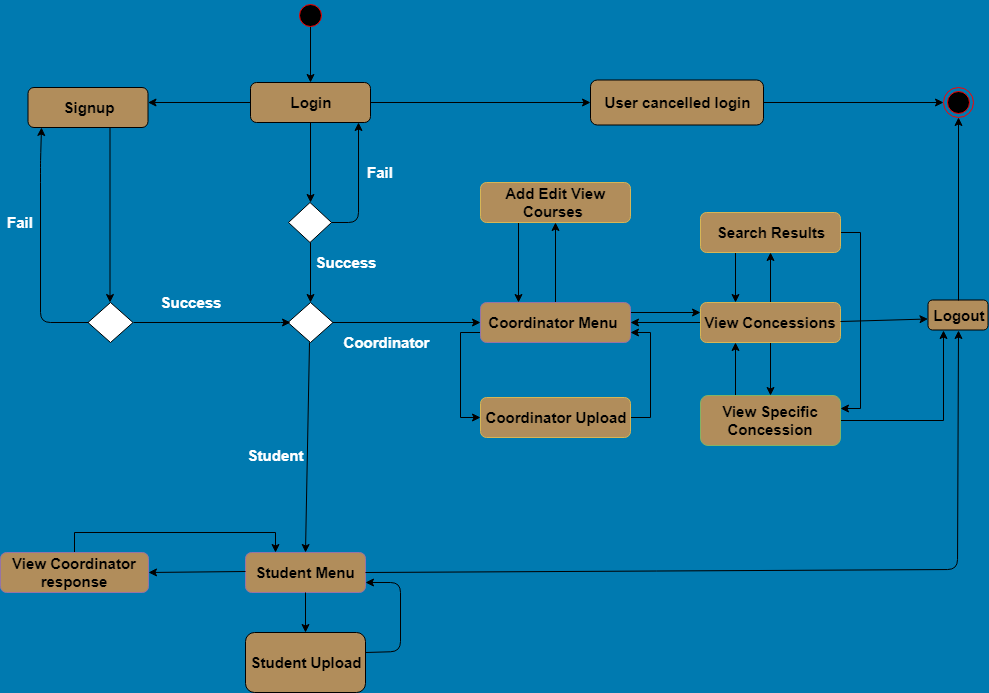

The diagram above was exported from draw.io. Its source (the exported page's mxGraphModel, read from the mxfile embedded in the PNG):
<mxGraphModel dx="1078" dy="403" grid="1" gridSize="10" guides="1" tooltips="1" connect="1" arrows="1" fold="1" page="1" pageScale="1" pageWidth="1100" pageHeight="850" background="#007AB0" math="0" shadow="0">
  <root>
    <mxCell id="0" />
    <mxCell id="1" parent="0" />
    <mxCell id="4" value="" style="endArrow=classic;html=1;entryX=0.5;entryY=0;" parent="1" target="5" edge="1">
      <mxGeometry width="50" height="50" relative="1" as="geometry">
        <mxPoint x="350" y="50" as="sourcePoint" />
        <mxPoint x="425" y="100" as="targetPoint" />
      </mxGeometry>
    </mxCell>
    <mxCell id="5" value="&lt;b&gt;&lt;font style=&quot;font-size: 15px&quot;&gt;Login&lt;/font&gt;&lt;/b&gt;" style="rounded=1;whiteSpace=wrap;html=1;fillColor=#B18D5B;" parent="1" vertex="1">
      <mxGeometry x="290" y="110" width="120" height="40" as="geometry" />
    </mxCell>
    <mxCell id="6" value="&lt;b&gt;&lt;font style=&quot;font-size: 15px&quot;&gt;User cancelled login&lt;/font&gt;&lt;/b&gt;" style="rounded=1;whiteSpace=wrap;html=1;fillColor=#B18D5B;" parent="1" vertex="1">
      <mxGeometry x="630" y="107.5" width="173" height="45" as="geometry" />
    </mxCell>
    <mxCell id="10" value="" style="endArrow=classic;html=1;exitX=1;exitY=0.5;entryX=0;entryY=0.5;" parent="1" source="5" target="6" edge="1">
      <mxGeometry width="50" height="50" relative="1" as="geometry">
        <mxPoint x="490" y="130" as="sourcePoint" />
        <mxPoint x="520" y="130" as="targetPoint" />
      </mxGeometry>
    </mxCell>
    <mxCell id="11" value="" style="ellipse;html=1;shape=endState;fillColor=#000000;strokeColor=#ff0000;" parent="1" vertex="1">
      <mxGeometry x="982.5" y="115" width="30" height="30" as="geometry" />
    </mxCell>
    <mxCell id="12" value="" style="ellipse;html=1;shape=startState;fillColor=#000000;strokeColor=#ff0000;" parent="1" vertex="1">
      <mxGeometry x="334.5" y="28" width="30" height="30" as="geometry" />
    </mxCell>
    <mxCell id="15" value="" style="endArrow=classic;html=1;exitX=1;exitY=0.5;entryX=0;entryY=0.5;" parent="1" source="6" target="11" edge="1">
      <mxGeometry width="50" height="50" relative="1" as="geometry">
        <mxPoint x="867.5" y="127.5" as="sourcePoint" />
        <mxPoint x="927.5" y="127.5" as="targetPoint" />
      </mxGeometry>
    </mxCell>
    <mxCell id="19" value="" style="endArrow=classic;html=1;entryX=0.5;entryY=0;exitX=0.5;exitY=1;" parent="1" source="5" target="23" edge="1">
      <mxGeometry width="50" height="50" relative="1" as="geometry">
        <mxPoint x="360" y="160" as="sourcePoint" />
        <mxPoint x="360" y="225.5" as="targetPoint" />
      </mxGeometry>
    </mxCell>
    <mxCell id="20" value="" style="endArrow=classic;html=1;" parent="1" edge="1">
      <mxGeometry width="50" height="50" relative="1" as="geometry">
        <mxPoint x="290" y="130" as="sourcePoint" />
        <mxPoint x="187.5" y="130" as="targetPoint" />
      </mxGeometry>
    </mxCell>
    <mxCell id="22" value="&lt;b&gt;&lt;font style=&quot;font-size: 15px&quot;&gt;Signup&lt;/font&gt;&lt;/b&gt;" style="rounded=1;whiteSpace=wrap;html=1;fillColor=#B18D5B;" parent="1" vertex="1">
      <mxGeometry x="67.5" y="115" width="120" height="40" as="geometry" />
    </mxCell>
    <mxCell id="23" value="" style="rhombus;whiteSpace=wrap;html=1;fillColor=#ffffff;strokeColor=#000000;" parent="1" vertex="1">
      <mxGeometry x="328" y="230" width="43" height="40" as="geometry" />
    </mxCell>
    <mxCell id="27" value="" style="endArrow=classic;html=1;entryX=0.9;entryY=1;entryPerimeter=0;" parent="1" source="23" target="5" edge="1">
      <mxGeometry width="50" height="50" relative="1" as="geometry">
        <mxPoint x="380" y="250" as="sourcePoint" />
        <mxPoint x="398" y="190" as="targetPoint" />
        <Array as="points">
          <mxPoint x="398" y="250" />
        </Array>
      </mxGeometry>
    </mxCell>
    <mxCell id="30" value="&lt;font color=&quot;#ffffff&quot; size=&quot;1&quot;&gt;&lt;b style=&quot;font-size: 15px&quot;&gt;Fail&lt;/b&gt;&lt;/font&gt;" style="text;html=1;strokeColor=none;fillColor=none;align=center;verticalAlign=middle;whiteSpace=wrap;rounded=0;" parent="1" vertex="1">
      <mxGeometry x="400" y="190" width="40" height="20" as="geometry" />
    </mxCell>
    <mxCell id="31" value="" style="endArrow=classic;html=1;entryX=0.5;entryY=0;exitX=0.5;exitY=1;" parent="1" source="23" target="33" edge="1">
      <mxGeometry width="50" height="50" relative="1" as="geometry">
        <mxPoint x="360" y="290" as="sourcePoint" />
        <mxPoint x="360" y="330" as="targetPoint" />
      </mxGeometry>
    </mxCell>
    <mxCell id="32" value="&lt;font color=&quot;#ffffff&quot; size=&quot;1&quot;&gt;&lt;b style=&quot;font-size: 15px&quot;&gt;Success&lt;/b&gt;&lt;/font&gt;" style="text;html=1;strokeColor=none;fillColor=none;align=center;verticalAlign=middle;whiteSpace=wrap;rounded=0;" parent="1" vertex="1">
      <mxGeometry x="364.5" y="280" width="40" height="20" as="geometry" />
    </mxCell>
    <mxCell id="33" value="" style="rhombus;whiteSpace=wrap;html=1;fillColor=#ffffff;strokeColor=#000000;" parent="1" vertex="1">
      <mxGeometry x="327.5" y="330" width="45" height="40" as="geometry" />
    </mxCell>
    <mxCell id="34" value="" style="endArrow=classic;html=1;exitX=1;exitY=0.5;entryX=0;entryY=0.5;" parent="1" target="81" edge="1">
      <mxGeometry width="50" height="50" relative="1" as="geometry">
        <mxPoint x="372.5" y="350" as="sourcePoint" />
        <mxPoint x="494.5" y="350.5" as="targetPoint" />
      </mxGeometry>
    </mxCell>
    <mxCell id="35" value="&lt;font color=&quot;#ffffff&quot; size=&quot;1&quot;&gt;&lt;b style=&quot;font-size: 15px&quot;&gt;Coordinator&lt;/b&gt;&lt;/font&gt;" style="text;html=1;strokeColor=none;fillColor=none;align=center;verticalAlign=middle;whiteSpace=wrap;rounded=0;" parent="1" vertex="1">
      <mxGeometry x="405" y="360" width="40" height="20" as="geometry" />
    </mxCell>
    <mxCell id="108" value="" style="edgeStyle=orthogonalEdgeStyle;rounded=0;html=1;jettySize=auto;orthogonalLoop=1;" parent="1" source="36" target="107" edge="1">
      <mxGeometry relative="1" as="geometry" />
    </mxCell>
    <mxCell id="141" value="" style="edgeStyle=orthogonalEdgeStyle;rounded=0;html=1;jettySize=auto;orthogonalLoop=1;" edge="1" parent="1" source="36" target="140">
      <mxGeometry relative="1" as="geometry" />
    </mxCell>
    <mxCell id="146" style="edgeStyle=orthogonalEdgeStyle;rounded=0;html=1;exitX=0;exitY=0.5;entryX=1;entryY=0.5;jettySize=auto;orthogonalLoop=1;" edge="1" parent="1" source="36" target="81">
      <mxGeometry relative="1" as="geometry" />
    </mxCell>
    <mxCell id="36" value="&lt;b&gt;&lt;font style=&quot;font-size: 15px&quot;&gt;View Concessions&lt;/font&gt;&lt;/b&gt;" style="rounded=1;whiteSpace=wrap;html=1;fillColor=#B18D5B;strokeColor=#d6b656;" parent="1" vertex="1">
      <mxGeometry x="740" y="330" width="140" height="40" as="geometry" />
    </mxCell>
    <mxCell id="142" style="edgeStyle=orthogonalEdgeStyle;rounded=0;html=1;exitX=0.25;exitY=1;entryX=0.25;entryY=0;jettySize=auto;orthogonalLoop=1;" edge="1" parent="1" source="140" target="36">
      <mxGeometry relative="1" as="geometry" />
    </mxCell>
    <mxCell id="143" style="edgeStyle=orthogonalEdgeStyle;rounded=0;html=1;exitX=1;exitY=0.5;entryX=1;entryY=0.25;jettySize=auto;orthogonalLoop=1;" edge="1" parent="1" source="140" target="107">
      <mxGeometry relative="1" as="geometry" />
    </mxCell>
    <mxCell id="140" value="&lt;b&gt;&lt;font style=&quot;font-size: 15px&quot;&gt;Search Results&lt;/font&gt;&lt;/b&gt;" style="rounded=1;whiteSpace=wrap;html=1;fillColor=#B18D5B;strokeColor=#d6b656;" vertex="1" parent="1">
      <mxGeometry x="740" y="240" width="140" height="40" as="geometry" />
    </mxCell>
    <mxCell id="113" style="edgeStyle=orthogonalEdgeStyle;rounded=0;html=1;exitX=0.25;exitY=0;entryX=0.25;entryY=1;jettySize=auto;orthogonalLoop=1;" parent="1" source="107" target="36" edge="1">
      <mxGeometry relative="1" as="geometry" />
    </mxCell>
    <mxCell id="114" style="edgeStyle=orthogonalEdgeStyle;rounded=0;html=1;exitX=1;exitY=0.5;entryX=0.25;entryY=1;jettySize=auto;orthogonalLoop=1;" parent="1" source="107" target="50" edge="1">
      <mxGeometry relative="1" as="geometry" />
    </mxCell>
    <mxCell id="107" value="&lt;b&gt;&lt;font style=&quot;font-size: 15px&quot;&gt;View Specific Concession&lt;/font&gt;&lt;/b&gt;" style="rounded=1;whiteSpace=wrap;html=1;fillColor=#B18D5B;strokeColor=#82b366;" parent="1" vertex="1">
      <mxGeometry x="740" y="423" width="140" height="50" as="geometry" />
    </mxCell>
    <mxCell id="38" value="" style="endArrow=classic;html=1;entryX=0.5;entryY=0;" parent="1" target="89" edge="1">
      <mxGeometry width="50" height="50" relative="1" as="geometry">
        <mxPoint x="349" y="370" as="sourcePoint" />
        <mxPoint x="349" y="430" as="targetPoint" />
      </mxGeometry>
    </mxCell>
    <mxCell id="40" value="&lt;font color=&quot;#ffffff&quot; size=&quot;1&quot;&gt;&lt;b style=&quot;font-size: 15px&quot;&gt;Student&lt;/b&gt;&lt;/font&gt;" style="text;html=1;strokeColor=none;fillColor=none;align=center;verticalAlign=middle;whiteSpace=wrap;rounded=0;" parent="1" vertex="1">
      <mxGeometry x="294.5" y="473" width="40" height="20" as="geometry" />
    </mxCell>
    <mxCell id="42" value="&lt;b&gt;&lt;font style=&quot;font-size: 15px&quot;&gt;Student Upload&lt;/font&gt;&lt;/b&gt;" style="rounded=1;whiteSpace=wrap;html=1;fillColor=#B18D5B;" parent="1" vertex="1">
      <mxGeometry x="285" y="660" width="120" height="60" as="geometry" />
    </mxCell>
    <mxCell id="89" value="&lt;b&gt;&lt;font style=&quot;font-size: 15px&quot;&gt;Student Menu&lt;/font&gt;&lt;/b&gt;" style="rounded=1;whiteSpace=wrap;html=1;fillColor=#B18D5B;strokeColor=#9673a6;" parent="1" vertex="1">
      <mxGeometry x="285" y="580" width="120" height="40" as="geometry" />
    </mxCell>
    <mxCell id="137" style="edgeStyle=orthogonalEdgeStyle;rounded=0;html=1;exitX=0.5;exitY=0;entryX=0.25;entryY=0;jettySize=auto;orthogonalLoop=1;" parent="1" source="132" target="89" edge="1">
      <mxGeometry relative="1" as="geometry" />
    </mxCell>
    <mxCell id="132" value="&lt;span style=&quot;font-size: 15px&quot;&gt;&lt;b&gt;View Coordinator response&lt;/b&gt;&lt;/span&gt;" style="rounded=1;whiteSpace=wrap;html=1;fillColor=#B18D5B;strokeColor=#9673a6;" parent="1" vertex="1">
      <mxGeometry x="40" y="580" width="148" height="40" as="geometry" />
    </mxCell>
    <mxCell id="50" value="&lt;b&gt;&lt;font style=&quot;font-size: 15px&quot;&gt;Logout&lt;/font&gt;&lt;/b&gt;" style="rounded=1;whiteSpace=wrap;html=1;fillColor=#B18D5B;" parent="1" vertex="1">
      <mxGeometry x="967.5" y="327.5" width="60" height="30" as="geometry" />
    </mxCell>
    <mxCell id="51" value="" style="endArrow=classic;html=1;entryX=0.5;entryY=1;exitX=0.5;exitY=0;" parent="1" source="50" target="11" edge="1">
      <mxGeometry width="50" height="50" relative="1" as="geometry">
        <mxPoint x="992" y="310" as="sourcePoint" />
        <mxPoint x="991.5" y="217.5" as="targetPoint" />
      </mxGeometry>
    </mxCell>
    <mxCell id="52" value="" style="endArrow=classic;html=1;exitX=1;exitY=0.475;exitPerimeter=0;" parent="1" source="36" edge="1">
      <mxGeometry width="50" height="50" relative="1" as="geometry">
        <mxPoint x="937.5" y="346.5" as="sourcePoint" />
        <mxPoint x="967.5" y="346.5" as="targetPoint" />
      </mxGeometry>
    </mxCell>
    <mxCell id="53" value="" style="endArrow=classic;html=1;entryX=0.5;entryY=1;exitX=1;exitY=0.5;" parent="1" source="89" target="50" edge="1">
      <mxGeometry width="50" height="50" relative="1" as="geometry">
        <mxPoint x="592.5" y="597.1666666666667" as="sourcePoint" />
        <mxPoint x="992.5" y="507.5" as="targetPoint" />
        <Array as="points">
          <mxPoint x="997" y="597" />
        </Array>
      </mxGeometry>
    </mxCell>
    <mxCell id="54" value="" style="endArrow=classic;html=1;exitX=1;exitY=0.5;" parent="1" edge="1">
      <mxGeometry width="50" height="50" relative="1" as="geometry">
        <mxPoint x="149.5" y="155" as="sourcePoint" />
        <mxPoint x="149.5" y="330" as="targetPoint" />
      </mxGeometry>
    </mxCell>
    <mxCell id="55" value="" style="rhombus;whiteSpace=wrap;html=1;fillColor=#ffffff;strokeColor=#000000;" parent="1" vertex="1">
      <mxGeometry x="127.5" y="330" width="45" height="40" as="geometry" />
    </mxCell>
    <mxCell id="56" value="" style="endArrow=classic;html=1;exitX=1;exitY=0.5;" parent="1" source="55" edge="1">
      <mxGeometry width="50" height="50" relative="1" as="geometry">
        <mxPoint x="232.5" y="350" as="sourcePoint" />
        <mxPoint x="330" y="350" as="targetPoint" />
        <Array as="points">
          <mxPoint x="330" y="350" />
        </Array>
      </mxGeometry>
    </mxCell>
    <mxCell id="57" value="&lt;font color=&quot;#ffffff&quot; size=&quot;1&quot;&gt;&lt;b style=&quot;font-size: 15px&quot;&gt;Success&lt;/b&gt;&lt;/font&gt;" style="text;html=1;strokeColor=none;fillColor=none;align=center;verticalAlign=middle;whiteSpace=wrap;rounded=0;" parent="1" vertex="1">
      <mxGeometry x="210" y="320" width="40" height="20" as="geometry" />
    </mxCell>
    <mxCell id="59" value="" style="endArrow=classic;html=1;exitX=0;exitY=0.5;entryX=0.113;entryY=1;entryPerimeter=0;" parent="1" source="55" target="22" edge="1">
      <mxGeometry width="50" height="50" relative="1" as="geometry">
        <mxPoint x="150" y="345" as="sourcePoint" />
        <mxPoint x="80" y="170" as="targetPoint" />
        <Array as="points">
          <mxPoint x="80" y="350" />
          <mxPoint x="80" y="200" />
          <mxPoint x="80" y="190" />
        </Array>
      </mxGeometry>
    </mxCell>
    <mxCell id="60" value="&lt;font color=&quot;#ffffff&quot; size=&quot;1&quot;&gt;&lt;b style=&quot;font-size: 15px&quot;&gt;Fail&lt;/b&gt;&lt;/font&gt;" style="text;html=1;strokeColor=none;fillColor=none;align=center;verticalAlign=middle;whiteSpace=wrap;rounded=0;" parent="1" vertex="1">
      <mxGeometry x="40" y="240" width="40" height="20" as="geometry" />
    </mxCell>
    <mxCell id="126" value="" style="edgeStyle=orthogonalEdgeStyle;rounded=0;html=1;jettySize=auto;orthogonalLoop=1;entryX=0.5;entryY=1;" parent="1" source="81" target="101" edge="1">
      <mxGeometry relative="1" as="geometry">
        <mxPoint x="732.5" y="301.5" as="targetPoint" />
      </mxGeometry>
    </mxCell>
    <mxCell id="139" style="edgeStyle=orthogonalEdgeStyle;rounded=0;html=1;exitX=1;exitY=0.25;entryX=0;entryY=0.25;jettySize=auto;orthogonalLoop=1;" edge="1" parent="1" source="81" target="36">
      <mxGeometry relative="1" as="geometry" />
    </mxCell>
    <mxCell id="147" style="edgeStyle=orthogonalEdgeStyle;rounded=0;html=1;exitX=0;exitY=0.75;entryX=0;entryY=0.5;jettySize=auto;orthogonalLoop=1;" edge="1" parent="1" source="81" target="115">
      <mxGeometry relative="1" as="geometry" />
    </mxCell>
    <mxCell id="81" value="&lt;b&gt;&lt;font style=&quot;font-size: 15px&quot;&gt;Coordinator Menu&amp;nbsp;&lt;/font&gt;&lt;/b&gt;" style="rounded=1;whiteSpace=wrap;html=1;fillColor=#B18D5B;strokeColor=#9673a6;" parent="1" vertex="1">
      <mxGeometry x="520" y="330" width="150" height="40" as="geometry" />
    </mxCell>
    <mxCell id="145" style="edgeStyle=orthogonalEdgeStyle;rounded=0;html=1;exitX=1;exitY=0.5;entryX=1;entryY=0.75;jettySize=auto;orthogonalLoop=1;" edge="1" parent="1" source="115" target="81">
      <mxGeometry relative="1" as="geometry" />
    </mxCell>
    <mxCell id="115" value="&lt;b&gt;&lt;font style=&quot;font-size: 15px&quot;&gt;Coordinator Upload&lt;/font&gt;&lt;/b&gt;" style="rounded=1;whiteSpace=wrap;html=1;fillColor=#B18D5B;strokeColor=#d6b656;" parent="1" vertex="1">
      <mxGeometry x="520" y="425" width="150" height="40" as="geometry" />
    </mxCell>
    <mxCell id="105" style="edgeStyle=orthogonalEdgeStyle;rounded=0;html=1;exitX=0.25;exitY=1;entryX=0.25;entryY=0;jettySize=auto;orthogonalLoop=1;" parent="1" source="101" target="81" edge="1">
      <mxGeometry relative="1" as="geometry" />
    </mxCell>
    <mxCell id="101" value="&lt;b&gt;&lt;font style=&quot;font-size: 15px&quot;&gt;Add Edit View Courses&amp;nbsp;&lt;/font&gt;&lt;/b&gt;" style="rounded=1;whiteSpace=wrap;html=1;fillColor=#B18D5B;strokeColor=#d6b656;" parent="1" vertex="1">
      <mxGeometry x="520" y="210" width="150" height="40" as="geometry" />
    </mxCell>
    <mxCell id="100" value="" style="endArrow=classic;html=1;entryX=1;entryY=0.75;exitX=1;exitY=0.5;" parent="1" target="89" edge="1">
      <mxGeometry width="50" height="50" relative="1" as="geometry">
        <mxPoint x="405" y="680" as="sourcePoint" />
        <mxPoint x="805" y="590" as="targetPoint" />
        <Array as="points">
          <mxPoint x="440" y="679" />
          <mxPoint x="440" y="610" />
        </Array>
      </mxGeometry>
    </mxCell>
    <mxCell id="131" value="" style="endArrow=classic;html=1;" parent="1" edge="1">
      <mxGeometry width="50" height="50" relative="1" as="geometry">
        <mxPoint x="345" y="620" as="sourcePoint" />
        <mxPoint x="345" y="660" as="targetPoint" />
      </mxGeometry>
    </mxCell>
    <mxCell id="136" value="" style="endArrow=classic;html=1;entryX=1;entryY=0.5;" parent="1" target="132" edge="1">
      <mxGeometry width="50" height="50" relative="1" as="geometry">
        <mxPoint x="285" y="599" as="sourcePoint" />
        <mxPoint x="210" y="599" as="targetPoint" />
      </mxGeometry>
    </mxCell>
  </root>
</mxGraphModel>